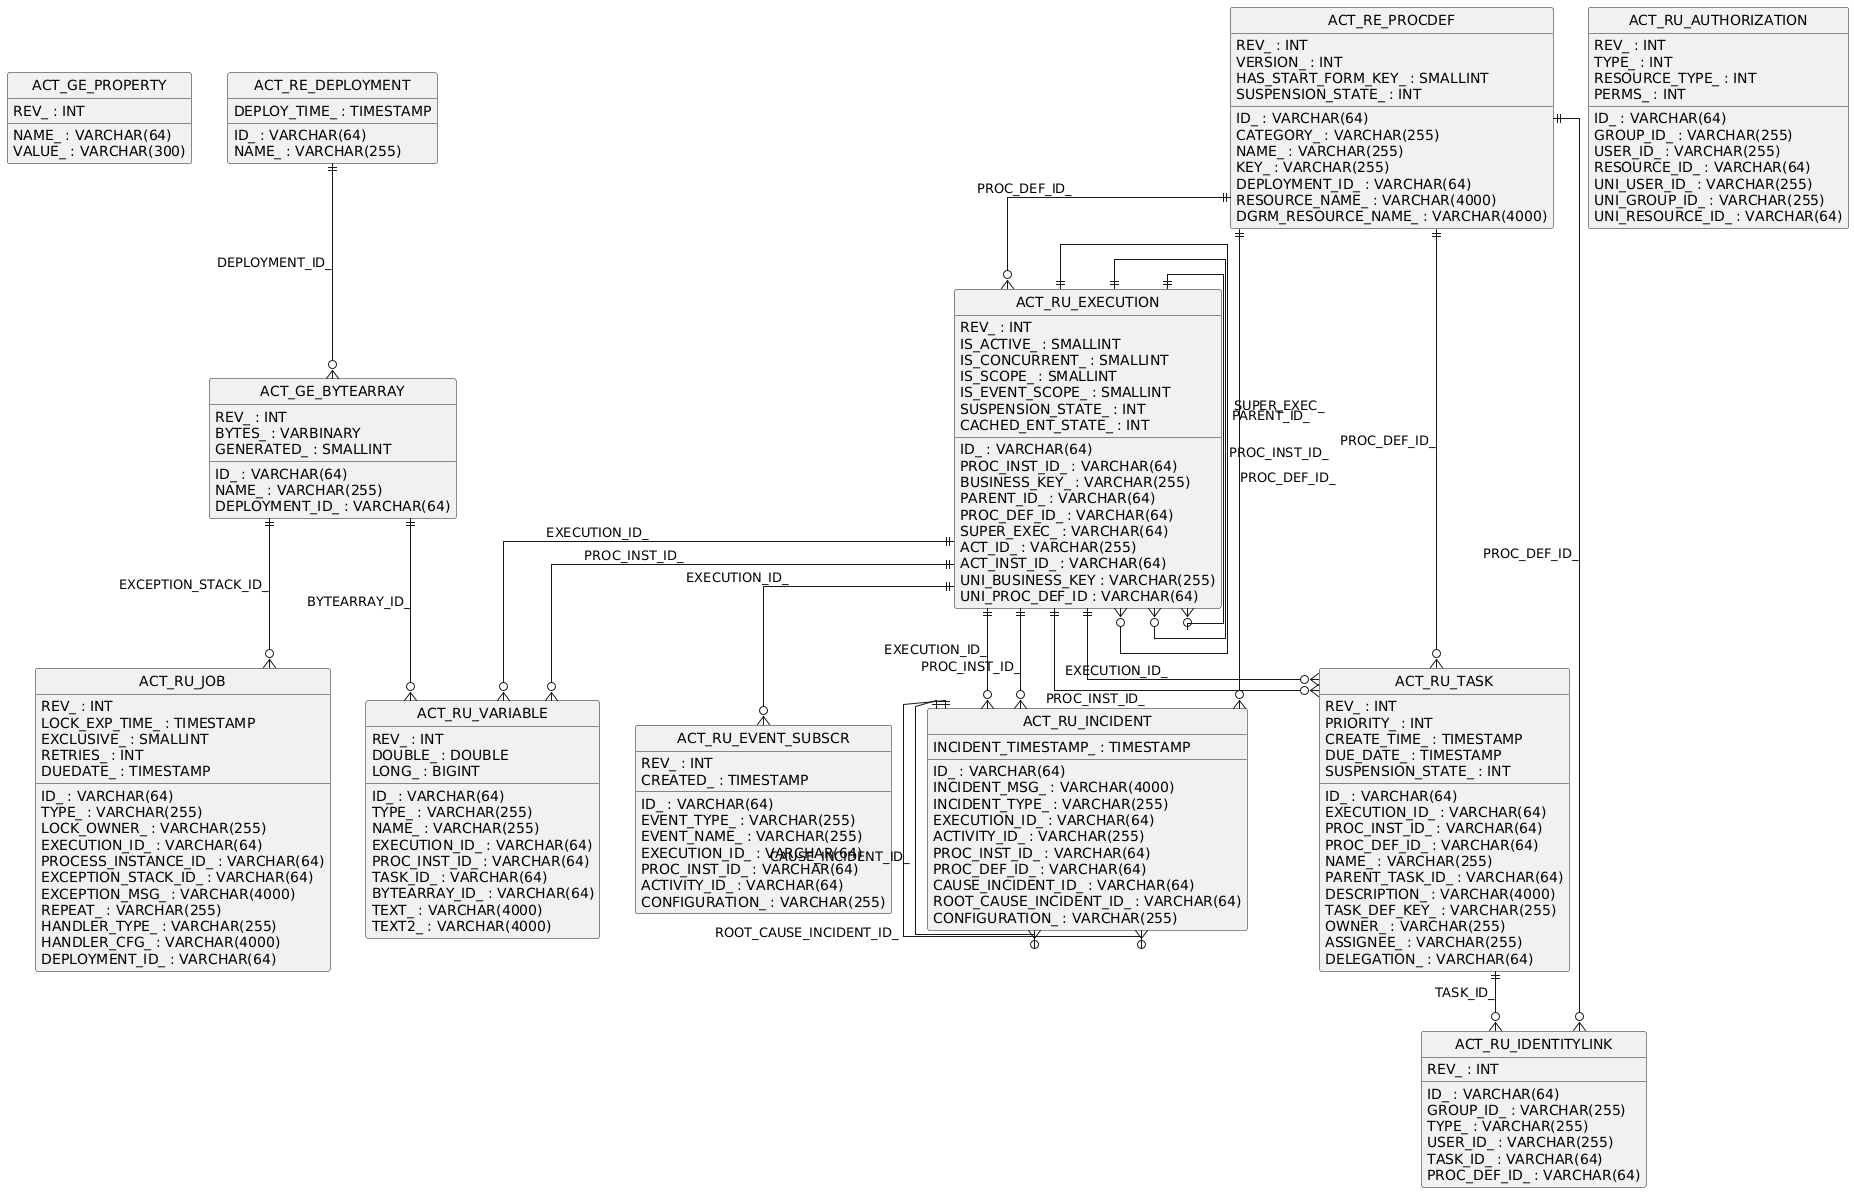

The diagram above was rendered by PlantUML. Its source (embedded in the PNG):
@startuml
hide circle
skinparam linetype ortho

entity "ACT_GE_PROPERTY" as ACT_GE_PROPERTY {
  NAME_ : VARCHAR(64)
  VALUE_ : VARCHAR(300)
  REV_ : INT
}

entity "ACT_GE_BYTEARRAY" as ACT_GE_BYTEARRAY {
  ID_ : VARCHAR(64)
  REV_ : INT
  NAME_ : VARCHAR(255)
  DEPLOYMENT_ID_ : VARCHAR(64)
  BYTES_ : VARBINARY
  GENERATED_ : SMALLINT
}

entity "ACT_RE_DEPLOYMENT" as ACT_RE_DEPLOYMENT {
  ID_ : VARCHAR(64)
  NAME_ : VARCHAR(255)
  DEPLOY_TIME_ : TIMESTAMP
}

entity "ACT_RU_EXECUTION" as ACT_RU_EXECUTION {
  ID_ : VARCHAR(64)
  REV_ : INT
  PROC_INST_ID_ : VARCHAR(64)
  BUSINESS_KEY_ : VARCHAR(255)
  PARENT_ID_ : VARCHAR(64)
  PROC_DEF_ID_ : VARCHAR(64)
  SUPER_EXEC_ : VARCHAR(64)
  ACT_ID_ : VARCHAR(255)
  ACT_INST_ID_ : VARCHAR(64)
  IS_ACTIVE_ : SMALLINT
  IS_CONCURRENT_ : SMALLINT
  IS_SCOPE_ : SMALLINT
  IS_EVENT_SCOPE_ : SMALLINT
  UNI_BUSINESS_KEY : VARCHAR(255)
  UNI_PROC_DEF_ID : VARCHAR(64)
  SUSPENSION_STATE_ : INT
  CACHED_ENT_STATE_ : INT
}

entity "ACT_RU_JOB" as ACT_RU_JOB {
  ID_ : VARCHAR(64)
  REV_ : INT
  TYPE_ : VARCHAR(255)
  LOCK_EXP_TIME_ : TIMESTAMP
  LOCK_OWNER_ : VARCHAR(255)
  EXCLUSIVE_ : SMALLINT
  EXECUTION_ID_ : VARCHAR(64)
  PROCESS_INSTANCE_ID_ : VARCHAR(64)
  RETRIES_ : INT
  EXCEPTION_STACK_ID_ : VARCHAR(64)
  EXCEPTION_MSG_ : VARCHAR(4000)
  DUEDATE_ : TIMESTAMP
  REPEAT_ : VARCHAR(255)
  HANDLER_TYPE_ : VARCHAR(255)
  HANDLER_CFG_ : VARCHAR(4000)
  DEPLOYMENT_ID_ : VARCHAR(64)
}

entity "ACT_RE_PROCDEF" as ACT_RE_PROCDEF {
  ID_ : VARCHAR(64)
  REV_ : INT
  CATEGORY_ : VARCHAR(255)
  NAME_ : VARCHAR(255)
  KEY_ : VARCHAR(255)
  VERSION_ : INT
  DEPLOYMENT_ID_ : VARCHAR(64)
  RESOURCE_NAME_ : VARCHAR(4000)
  DGRM_RESOURCE_NAME_ : VARCHAR(4000)
  HAS_START_FORM_KEY_ : SMALLINT
  SUSPENSION_STATE_ : INT
}

entity "ACT_RU_TASK" as ACT_RU_TASK {
  ID_ : VARCHAR(64)
  REV_ : INT
  EXECUTION_ID_ : VARCHAR(64)
  PROC_INST_ID_ : VARCHAR(64)
  PROC_DEF_ID_ : VARCHAR(64)
  NAME_ : VARCHAR(255)
  PARENT_TASK_ID_ : VARCHAR(64)
  DESCRIPTION_ : VARCHAR(4000)
  TASK_DEF_KEY_ : VARCHAR(255)
  OWNER_ : VARCHAR(255)
  ASSIGNEE_ : VARCHAR(255)
  DELEGATION_ : VARCHAR(64)
  PRIORITY_ : INT
  CREATE_TIME_ : TIMESTAMP
  DUE_DATE_ : TIMESTAMP
  SUSPENSION_STATE_ : INT
}

entity "ACT_RU_IDENTITYLINK" as ACT_RU_IDENTITYLINK {
  ID_ : VARCHAR(64)
  REV_ : INT
  GROUP_ID_ : VARCHAR(255)
  TYPE_ : VARCHAR(255)
  USER_ID_ : VARCHAR(255)
  TASK_ID_ : VARCHAR(64)
  PROC_DEF_ID_ : VARCHAR(64)
}

entity "ACT_RU_VARIABLE" as ACT_RU_VARIABLE {
  ID_ : VARCHAR(64)
  REV_ : INT
  TYPE_ : VARCHAR(255)
  NAME_ : VARCHAR(255)
  EXECUTION_ID_ : VARCHAR(64)
  PROC_INST_ID_ : VARCHAR(64)
  TASK_ID_ : VARCHAR(64)
  BYTEARRAY_ID_ : VARCHAR(64)
  DOUBLE_ : DOUBLE
  LONG_ : BIGINT
  TEXT_ : VARCHAR(4000)
  TEXT2_ : VARCHAR(4000)
}

entity "ACT_RU_EVENT_SUBSCR" as ACT_RU_EVENT_SUBSCR {
  ID_ : VARCHAR(64)
  REV_ : INT
  EVENT_TYPE_ : VARCHAR(255)
  EVENT_NAME_ : VARCHAR(255)
  EXECUTION_ID_ : VARCHAR(64)
  PROC_INST_ID_ : VARCHAR(64)
  ACTIVITY_ID_ : VARCHAR(64)
  CONFIGURATION_ : VARCHAR(255)
  CREATED_ : TIMESTAMP
}

entity "ACT_RU_INCIDENT" as ACT_RU_INCIDENT {
  ID_ : VARCHAR(64)
  INCIDENT_TIMESTAMP_ : TIMESTAMP
  INCIDENT_MSG_ : VARCHAR(4000)
  INCIDENT_TYPE_ : VARCHAR(255)
  EXECUTION_ID_ : VARCHAR(64)
  ACTIVITY_ID_ : VARCHAR(255)
  PROC_INST_ID_ : VARCHAR(64)
  PROC_DEF_ID_ : VARCHAR(64)
  CAUSE_INCIDENT_ID_ : VARCHAR(64)
  ROOT_CAUSE_INCIDENT_ID_ : VARCHAR(64)
  CONFIGURATION_ : VARCHAR(255)
}

entity "ACT_RU_AUTHORIZATION" as ACT_RU_AUTHORIZATION {
  ID_ : VARCHAR(64)
  REV_ : INT
  TYPE_ : INT
  GROUP_ID_ : VARCHAR(255)
  USER_ID_ : VARCHAR(255)
  RESOURCE_TYPE_ : INT
  RESOURCE_ID_ : VARCHAR(64)
  PERMS_ : INT
  UNI_USER_ID_ : VARCHAR(255)
  UNI_GROUP_ID_ : VARCHAR(255)
  UNI_RESOURCE_ID_ : VARCHAR(64)
}

ACT_RE_DEPLOYMENT ||--o{ ACT_GE_BYTEARRAY : "DEPLOYMENT_ID_"
ACT_RU_EXECUTION ||--o{ ACT_RU_EXECUTION : "PROC_INST_ID_"
ACT_RU_EXECUTION ||--o{ ACT_RU_EXECUTION : "PARENT_ID_"
ACT_RU_EXECUTION ||--o{ ACT_RU_EXECUTION : "SUPER_EXEC_"
ACT_RE_PROCDEF ||--o{ ACT_RU_EXECUTION : "PROC_DEF_ID_"
ACT_RU_TASK ||--o{ ACT_RU_IDENTITYLINK : "TASK_ID_"
ACT_RE_PROCDEF ||--o{ ACT_RU_IDENTITYLINK : "PROC_DEF_ID_"
ACT_RU_EXECUTION ||--o{ ACT_RU_TASK : "EXECUTION_ID_"
ACT_RU_EXECUTION ||--o{ ACT_RU_TASK : "PROC_INST_ID_"
ACT_RE_PROCDEF ||--o{ ACT_RU_TASK : "PROC_DEF_ID_"
ACT_RU_EXECUTION ||--o{ ACT_RU_VARIABLE : "EXECUTION_ID_"
ACT_RU_EXECUTION ||--o{ ACT_RU_VARIABLE : "PROC_INST_ID_"
ACT_GE_BYTEARRAY ||--o{ ACT_RU_VARIABLE : "BYTEARRAY_ID_"
ACT_GE_BYTEARRAY ||--o{ ACT_RU_JOB : "EXCEPTION_STACK_ID_"
ACT_RU_EXECUTION ||--o{ ACT_RU_EVENT_SUBSCR : "EXECUTION_ID_"
ACT_RU_EXECUTION ||--o{ ACT_RU_INCIDENT : "EXECUTION_ID_"
ACT_RU_EXECUTION ||--o{ ACT_RU_INCIDENT : "PROC_INST_ID_"
ACT_RE_PROCDEF ||--o{ ACT_RU_INCIDENT : "PROC_DEF_ID_"
ACT_RU_INCIDENT ||--o{ ACT_RU_INCIDENT : "CAUSE_INCIDENT_ID_"
ACT_RU_INCIDENT ||--o{ ACT_RU_INCIDENT : "ROOT_CAUSE_INCIDENT_ID_"
@enduml